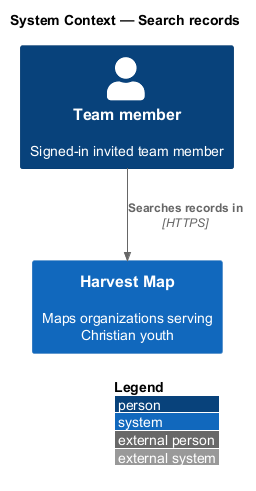

The diagram above was rendered by PlantUML. Its source (embedded in the PNG):
@startuml
!include <C4/C4_Context>
LAYOUT_WITH_LEGEND()
title System Context — Search records

Person(member, "Team member", "Signed-in invited team member")
System(hm, "Harvest Map", "Maps organizations serving Christian youth")

Rel(member, hm, "Searches records in", "HTTPS")
@enduml